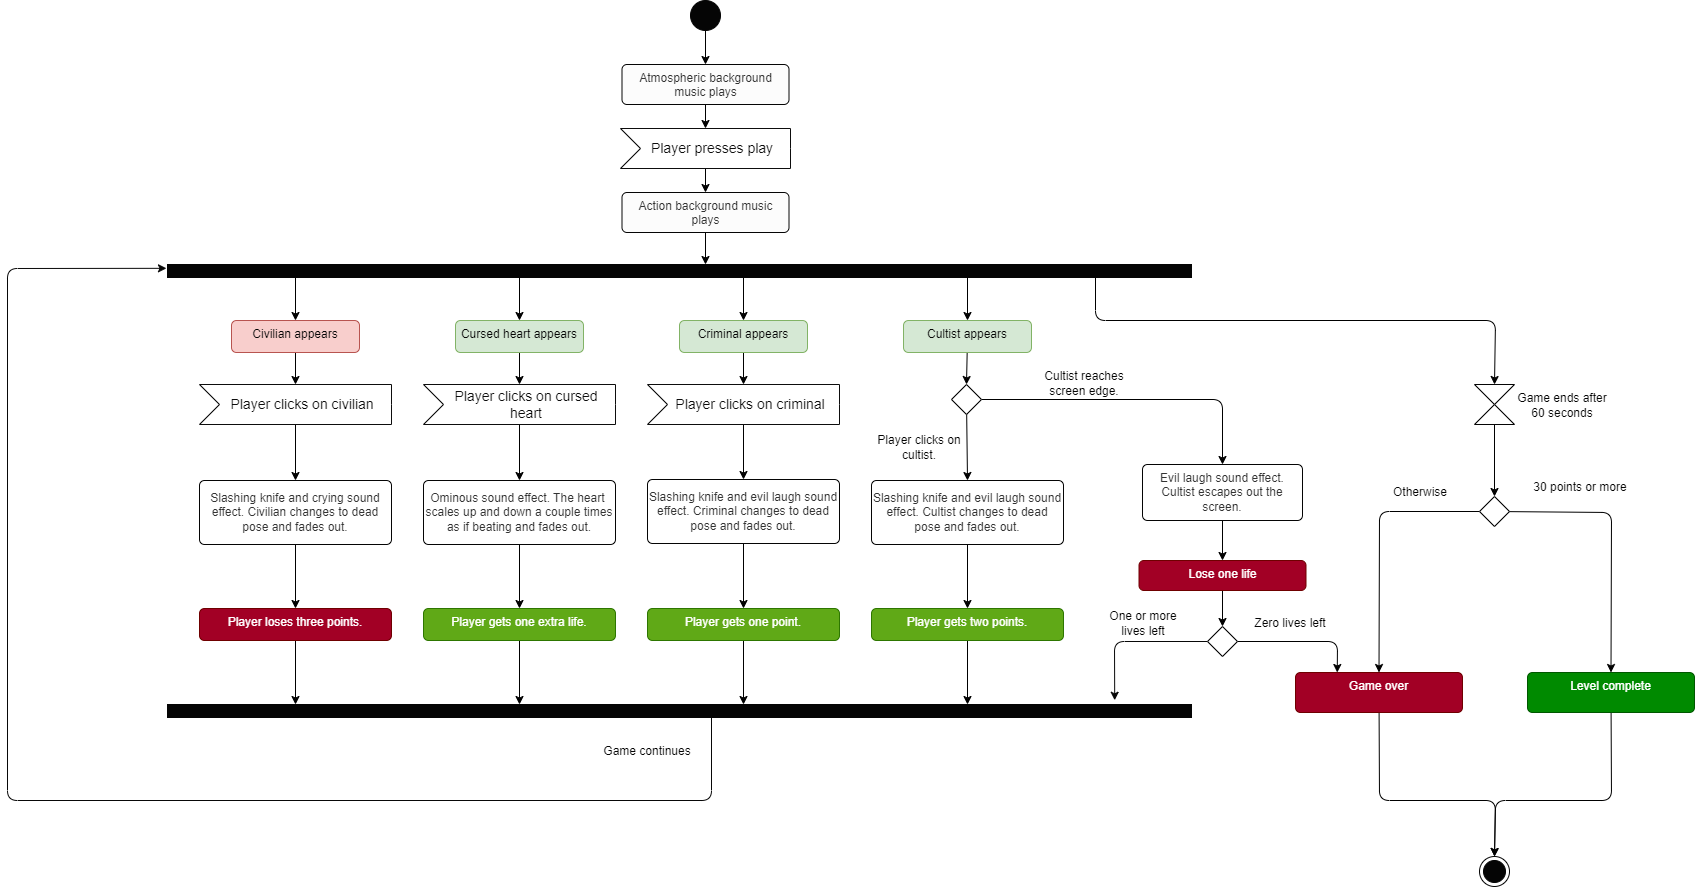

The diagram above was exported from draw.io. Its source (the exported page's mxGraphModel, read from the mxfile embedded in the PNG):
<mxGraphModel dx="2115" dy="1038" grid="1" gridSize="8" guides="1" tooltips="1" connect="1" arrows="1" fold="1" page="1" pageScale="1" pageWidth="850" pageHeight="1100" background="#ffffff" math="0" shadow="0">
  <root>
    <mxCell id="0" />
    <mxCell id="1" parent="0" />
    <mxCell id="45" style="edgeStyle=none;html=1;entryX=0.5;entryY=0;entryDx=0;entryDy=0;strokeColor=#000000;fontColor=#050505;" parent="1" source="2" target="3" edge="1">
      <mxGeometry relative="1" as="geometry" />
    </mxCell>
    <mxCell id="2" value="" style="ellipse;fillColor=strokeColor;strokeColor=#050505;strokeWidth=1;" parent="1" vertex="1">
      <mxGeometry x="427" y="32" width="30" height="30" as="geometry" />
    </mxCell>
    <mxCell id="46" style="edgeStyle=none;html=1;entryX=0;entryY=0;entryDx=85;entryDy=0;entryPerimeter=0;strokeColor=#000000;fontColor=#050505;" parent="1" source="3" target="8" edge="1">
      <mxGeometry relative="1" as="geometry" />
    </mxCell>
    <mxCell id="3" value="Atmospheric background music plays" style="html=1;align=center;verticalAlign=top;rounded=1;absoluteArcSize=1;arcSize=10;dashed=0;fillColor=#FCFCFC;fontColor=#333333;strokeColor=#050505;strokeWidth=1;whiteSpace=wrap;" parent="1" vertex="1">
      <mxGeometry x="358.5" y="96" width="167" height="40" as="geometry" />
    </mxCell>
    <mxCell id="120" style="edgeStyle=none;html=1;entryX=0.5;entryY=0;entryDx=0;entryDy=0;strokeColor=#000000;" parent="1" source="4" target="91" edge="1">
      <mxGeometry relative="1" as="geometry" />
    </mxCell>
    <mxCell id="4" value="Cultist appears" style="html=1;align=center;verticalAlign=top;rounded=1;absoluteArcSize=1;arcSize=10;dashed=0;fillColor=#d5e8d4;strokeColor=#82b366;strokeWidth=1;whiteSpace=wrap;fontColor=#050505;" parent="1" vertex="1">
      <mxGeometry x="640" y="352" width="128" height="32" as="geometry" />
    </mxCell>
    <mxCell id="138" style="edgeStyle=none;html=1;entryX=0;entryY=0;entryDx=96;entryDy=0;entryPerimeter=0;strokeColor=#000000;" parent="1" source="6" target="27" edge="1">
      <mxGeometry relative="1" as="geometry" />
    </mxCell>
    <mxCell id="6" value="Criminal appears" style="html=1;align=center;verticalAlign=top;rounded=1;absoluteArcSize=1;arcSize=10;dashed=0;fillColor=#d5e8d4;strokeColor=#82b366;strokeWidth=1;whiteSpace=wrap;fontColor=#050505;" parent="1" vertex="1">
      <mxGeometry x="416" y="352" width="128" height="32" as="geometry" />
    </mxCell>
    <mxCell id="47" style="edgeStyle=none;html=1;entryX=0.5;entryY=0;entryDx=0;entryDy=0;strokeColor=#000000;fontColor=#050505;" parent="1" source="8" target="39" edge="1">
      <mxGeometry relative="1" as="geometry" />
    </mxCell>
    <mxCell id="8" value="Player presses play" style="html=1;shape=mxgraph.infographic.ribbonSimple;notch1=20;notch2=0;align=center;verticalAlign=middle;fontSize=14;fontStyle=0;fillColor=#FFFFFF;flipH=0;spacingRight=0;spacingLeft=14;strokeColor=#0D0D0D;fontColor=#0D0D0D;whiteSpace=wrap;" parent="1" vertex="1">
      <mxGeometry x="357" y="160" width="170" height="40" as="geometry" />
    </mxCell>
    <mxCell id="122" style="edgeStyle=none;html=1;entryX=0.5;entryY=0;entryDx=0;entryDy=0;strokeColor=#000000;" parent="1" source="11" target="14" edge="1">
      <mxGeometry relative="1" as="geometry" />
    </mxCell>
    <mxCell id="11" value="Slashing knife and evil laugh sound effect. Cultist changes to dead pose and fades out." style="html=1;align=center;verticalAlign=middle;rounded=1;absoluteArcSize=1;arcSize=10;dashed=0;fillColor=#FFFFFF;fontColor=#333333;strokeColor=#050505;strokeWidth=1;whiteSpace=wrap;" parent="1" vertex="1">
      <mxGeometry x="608" y="512" width="192" height="64" as="geometry" />
    </mxCell>
    <mxCell id="137" style="edgeStyle=none;html=1;strokeColor=#000000;" parent="1" source="14" target="65" edge="1">
      <mxGeometry relative="1" as="geometry" />
    </mxCell>
    <mxCell id="14" value="Player gets two points." style="html=1;align=center;verticalAlign=top;rounded=1;absoluteArcSize=1;arcSize=10;dashed=0;fillColor=#60a917;strokeColor=#2D7600;strokeWidth=1;whiteSpace=wrap;fontColor=#ffffff;" parent="1" vertex="1">
      <mxGeometry x="608" y="640" width="192" height="32" as="geometry" />
    </mxCell>
    <mxCell id="26" style="edgeStyle=none;html=1;entryX=0.5;entryY=0;entryDx=0;entryDy=0;strokeColor=#000000;fontColor=#050505;" parent="1" source="27" target="29" edge="1">
      <mxGeometry relative="1" as="geometry" />
    </mxCell>
    <mxCell id="27" value="Player clicks on criminal" style="html=1;shape=mxgraph.infographic.ribbonSimple;notch1=20;notch2=0;align=center;verticalAlign=middle;fontSize=14;fontStyle=0;fillColor=#FFFFFF;flipH=0;spacingRight=0;spacingLeft=14;strokeColor=#0D0D0D;fontColor=#0D0D0D;whiteSpace=wrap;" parent="1" vertex="1">
      <mxGeometry x="384" y="416" width="192" height="40" as="geometry" />
    </mxCell>
    <mxCell id="28" style="edgeStyle=none;html=1;entryX=0.5;entryY=0;entryDx=0;entryDy=0;strokeColor=#000000;fontColor=#050505;" parent="1" source="29" target="30" edge="1">
      <mxGeometry relative="1" as="geometry" />
    </mxCell>
    <mxCell id="29" value="Slashing knife and evil laugh sound effect. Criminal changes to dead pose and fades out." style="html=1;align=center;verticalAlign=middle;rounded=1;absoluteArcSize=1;arcSize=10;dashed=0;fillColor=#FFFFFF;fontColor=#333333;strokeColor=#050505;strokeWidth=1;whiteSpace=wrap;" parent="1" vertex="1">
      <mxGeometry x="384" y="511" width="192" height="64" as="geometry" />
    </mxCell>
    <mxCell id="78" style="edgeStyle=none;html=1;strokeColor=#000000;fontColor=#050505;" parent="1" source="30" target="65" edge="1">
      <mxGeometry relative="1" as="geometry" />
    </mxCell>
    <mxCell id="30" value="Player gets one point." style="html=1;align=center;verticalAlign=top;rounded=1;absoluteArcSize=1;arcSize=10;dashed=0;fillColor=#60a917;strokeColor=#2D7600;strokeWidth=1;whiteSpace=wrap;fontColor=#ffffff;" parent="1" vertex="1">
      <mxGeometry x="384" y="640" width="192" height="32" as="geometry" />
    </mxCell>
    <mxCell id="49" style="edgeStyle=none;html=1;strokeColor=#000000;fontColor=#050505;" parent="1" source="39" target="40" edge="1">
      <mxGeometry relative="1" as="geometry" />
    </mxCell>
    <mxCell id="39" value="Action background music plays" style="html=1;align=center;verticalAlign=top;rounded=1;absoluteArcSize=1;arcSize=10;dashed=0;fillColor=#FCFCFC;fontColor=#333333;strokeColor=#050505;strokeWidth=1;whiteSpace=wrap;" parent="1" vertex="1">
      <mxGeometry x="358.5" y="224" width="167" height="40" as="geometry" />
    </mxCell>
    <mxCell id="42" style="edgeStyle=none;html=1;entryX=0.5;entryY=0;entryDx=0;entryDy=0;strokeColor=#000000;fontColor=#050505;" parent="1" source="40" target="6" edge="1">
      <mxGeometry relative="1" as="geometry" />
    </mxCell>
    <mxCell id="67" style="edgeStyle=none;html=1;strokeColor=#000000;fontColor=#050505;entryX=0.5;entryY=0;entryDx=0;entryDy=0;startArrow=none;" parent="1" source="40" target="66" edge="1">
      <mxGeometry relative="1" as="geometry">
        <mxPoint x="1016" y="352" as="targetPoint" />
        <Array as="points">
          <mxPoint x="832" y="352" />
          <mxPoint x="1232" y="352" />
        </Array>
      </mxGeometry>
    </mxCell>
    <mxCell id="119" style="edgeStyle=none;html=1;entryX=0.5;entryY=0;entryDx=0;entryDy=0;strokeColor=#000000;" parent="1" source="40" target="4" edge="1">
      <mxGeometry relative="1" as="geometry" />
    </mxCell>
    <mxCell id="139" style="edgeStyle=none;html=1;entryX=0.5;entryY=0;entryDx=0;entryDy=0;strokeColor=#000000;" parent="1" source="40" target="132" edge="1">
      <mxGeometry relative="1" as="geometry" />
    </mxCell>
    <mxCell id="142" style="edgeStyle=none;html=1;entryX=0.5;entryY=0;entryDx=0;entryDy=0;strokeColor=#000000;" parent="1" source="40" target="106" edge="1">
      <mxGeometry relative="1" as="geometry" />
    </mxCell>
    <mxCell id="40" value="" style="html=1;points=[];perimeter=orthogonalPerimeter;fillColor=strokeColor;strokeColor=#050505;strokeWidth=1;fontColor=#050505;direction=south;" parent="1" vertex="1">
      <mxGeometry x="-96" y="296" width="1024" height="13" as="geometry" />
    </mxCell>
    <mxCell id="118" style="edgeStyle=none;html=1;entryX=0.5;entryY=0;entryDx=0;entryDy=0;strokeColor=#000000;" parent="1" source="51" target="60" edge="1">
      <mxGeometry relative="1" as="geometry" />
    </mxCell>
    <mxCell id="51" value="Lose one life" style="html=1;align=center;verticalAlign=top;rounded=1;absoluteArcSize=1;arcSize=10;dashed=0;fillColor=#a20025;fontColor=#ffffff;strokeColor=#6F0000;strokeWidth=1;whiteSpace=wrap;" parent="1" vertex="1">
      <mxGeometry x="875.5" y="592" width="167" height="30" as="geometry" />
    </mxCell>
    <mxCell id="75" style="edgeStyle=none;html=1;strokeColor=#000000;fontColor=#050505;entryX=0.5;entryY=0;entryDx=0;entryDy=0;" parent="1" source="53" target="55" edge="1">
      <mxGeometry relative="1" as="geometry">
        <mxPoint x="1115.5" y="800" as="targetPoint" />
        <Array as="points">
          <mxPoint x="1116" y="832" />
          <mxPoint x="1232" y="832" />
        </Array>
      </mxGeometry>
    </mxCell>
    <mxCell id="53" value="Game over" style="html=1;align=center;verticalAlign=top;rounded=1;absoluteArcSize=1;arcSize=10;dashed=0;fillColor=#a20025;fontColor=#ffffff;strokeColor=#6F0000;strokeWidth=1;whiteSpace=wrap;" parent="1" vertex="1">
      <mxGeometry x="1032" y="704" width="167" height="40" as="geometry" />
    </mxCell>
    <mxCell id="76" style="edgeStyle=none;html=1;entryX=0.5;entryY=0;entryDx=0;entryDy=0;strokeColor=#000000;fontColor=#050505;" parent="1" source="54" target="55" edge="1">
      <mxGeometry relative="1" as="geometry">
        <Array as="points">
          <mxPoint x="1348" y="832" />
          <mxPoint x="1232" y="832" />
        </Array>
      </mxGeometry>
    </mxCell>
    <mxCell id="54" value="Level complete" style="html=1;align=center;verticalAlign=top;rounded=1;absoluteArcSize=1;arcSize=10;dashed=0;fillColor=#008a00;fontColor=#ffffff;strokeColor=#005700;strokeWidth=1;whiteSpace=wrap;" parent="1" vertex="1">
      <mxGeometry x="1264" y="704" width="167" height="40" as="geometry" />
    </mxCell>
    <mxCell id="55" value="" style="ellipse;html=1;shape=endState;fillColor=strokeColor;strokeColor=#050505;strokeWidth=1;fontColor=#050505;" parent="1" vertex="1">
      <mxGeometry x="1216" y="888" width="30" height="30" as="geometry" />
    </mxCell>
    <mxCell id="115" style="edgeStyle=none;html=1;strokeColor=#000000;entryX=0.25;entryY=0;entryDx=0;entryDy=0;" parent="1" source="60" target="53" edge="1">
      <mxGeometry relative="1" as="geometry">
        <mxPoint x="1088" y="696" as="targetPoint" />
        <Array as="points">
          <mxPoint x="1074" y="673" />
        </Array>
      </mxGeometry>
    </mxCell>
    <mxCell id="149" style="edgeStyle=none;html=1;entryX=-0.327;entryY=0.075;entryDx=0;entryDy=0;entryPerimeter=0;strokeColor=#080808;" edge="1" parent="1" source="60" target="65">
      <mxGeometry relative="1" as="geometry">
        <Array as="points">
          <mxPoint x="851" y="673" />
        </Array>
      </mxGeometry>
    </mxCell>
    <mxCell id="60" value="" style="rhombus;strokeColor=#050505;strokeWidth=1;fontColor=#050505;fillColor=#FFFFFF;" parent="1" vertex="1">
      <mxGeometry x="944" y="658" width="30" height="30" as="geometry" />
    </mxCell>
    <mxCell id="150" style="edgeStyle=none;html=1;entryX=0.294;entryY=1.001;entryDx=0;entryDy=0;entryPerimeter=0;strokeColor=#080808;" edge="1" parent="1" source="65" target="40">
      <mxGeometry relative="1" as="geometry">
        <Array as="points">
          <mxPoint x="448" y="832" />
          <mxPoint x="-256" y="832" />
          <mxPoint x="-256" y="300" />
        </Array>
      </mxGeometry>
    </mxCell>
    <mxCell id="65" value="" style="html=1;points=[];perimeter=orthogonalPerimeter;fillColor=strokeColor;strokeColor=#050505;strokeWidth=1;fontColor=#050505;direction=south;" parent="1" vertex="1">
      <mxGeometry x="-96" y="736" width="1024" height="13" as="geometry" />
    </mxCell>
    <mxCell id="70" style="edgeStyle=none;html=1;entryX=0.5;entryY=0;entryDx=0;entryDy=0;strokeColor=#000000;fontColor=#050505;" parent="1" source="66" target="69" edge="1">
      <mxGeometry relative="1" as="geometry" />
    </mxCell>
    <mxCell id="66" value="" style="shape=collate;whiteSpace=wrap;html=1;strokeColor=#050505;strokeWidth=1;fontColor=#050505;fillColor=#FFFFFF;" parent="1" vertex="1">
      <mxGeometry x="1211" y="416" width="40" height="40" as="geometry" />
    </mxCell>
    <mxCell id="68" value="Game ends after 60 seconds" style="text;strokeColor=none;align=center;fillColor=none;html=1;verticalAlign=middle;whiteSpace=wrap;rounded=0;fontColor=#050505;" parent="1" vertex="1">
      <mxGeometry x="1246" y="422" width="106" height="30" as="geometry" />
    </mxCell>
    <mxCell id="73" style="edgeStyle=none;html=1;entryX=0.5;entryY=0;entryDx=0;entryDy=0;strokeColor=#000000;fontColor=#050505;" parent="1" source="69" target="53" edge="1">
      <mxGeometry relative="1" as="geometry">
        <Array as="points">
          <mxPoint x="1116" y="543" />
        </Array>
      </mxGeometry>
    </mxCell>
    <mxCell id="74" style="edgeStyle=none;html=1;entryX=0.5;entryY=0;entryDx=0;entryDy=0;strokeColor=#000000;fontColor=#050505;" parent="1" source="69" target="54" edge="1">
      <mxGeometry relative="1" as="geometry">
        <Array as="points">
          <mxPoint x="1348" y="544" />
        </Array>
      </mxGeometry>
    </mxCell>
    <mxCell id="69" value="" style="rhombus;strokeColor=#050505;strokeWidth=1;fontColor=#050505;fillColor=#FFFFFF;" parent="1" vertex="1">
      <mxGeometry x="1216" y="528" width="30" height="30" as="geometry" />
    </mxCell>
    <mxCell id="71" value="30 points or&amp;nbsp;more" style="text;strokeColor=none;align=center;fillColor=none;html=1;verticalAlign=middle;whiteSpace=wrap;rounded=0;fontColor=#050505;" parent="1" vertex="1">
      <mxGeometry x="1264" y="504" width="106" height="30" as="geometry" />
    </mxCell>
    <mxCell id="72" value="Otherwise" style="text;strokeColor=none;align=center;fillColor=none;html=1;verticalAlign=middle;whiteSpace=wrap;rounded=0;fontColor=#050505;" parent="1" vertex="1">
      <mxGeometry x="1104" y="509" width="106" height="30" as="geometry" />
    </mxCell>
    <mxCell id="81" value="Game continues" style="text;strokeColor=none;align=center;fillColor=none;html=1;verticalAlign=middle;whiteSpace=wrap;rounded=0;fontColor=#050505;" parent="1" vertex="1">
      <mxGeometry x="320" y="768" width="128" height="30" as="geometry" />
    </mxCell>
    <mxCell id="84" value="Zero lives left" style="text;strokeColor=none;align=center;fillColor=none;html=1;verticalAlign=middle;whiteSpace=wrap;rounded=0;fontColor=#050505;" parent="1" vertex="1">
      <mxGeometry x="974" y="640" width="106" height="30" as="geometry" />
    </mxCell>
    <mxCell id="85" value="One or more lives left" style="text;strokeColor=none;align=center;fillColor=none;html=1;verticalAlign=middle;whiteSpace=wrap;rounded=0;fontColor=#050505;" parent="1" vertex="1">
      <mxGeometry x="832" y="640" width="96" height="30" as="geometry" />
    </mxCell>
    <mxCell id="121" style="edgeStyle=none;html=1;entryX=0.5;entryY=0;entryDx=0;entryDy=0;strokeColor=#000000;" parent="1" source="91" target="11" edge="1">
      <mxGeometry relative="1" as="geometry" />
    </mxCell>
    <mxCell id="123" style="edgeStyle=none;html=1;entryX=0.5;entryY=0;entryDx=0;entryDy=0;strokeColor=#000000;" parent="1" source="91" target="95" edge="1">
      <mxGeometry relative="1" as="geometry">
        <Array as="points">
          <mxPoint x="959" y="431" />
        </Array>
      </mxGeometry>
    </mxCell>
    <mxCell id="91" value="" style="rhombus;strokeColor=#050505;strokeWidth=1;fontColor=#050505;fillColor=#FFFFFF;" parent="1" vertex="1">
      <mxGeometry x="688" y="416" width="30" height="30" as="geometry" />
    </mxCell>
    <mxCell id="143" style="edgeStyle=none;html=1;entryX=0;entryY=0;entryDx=96;entryDy=0;entryPerimeter=0;strokeColor=#000000;" parent="1" source="106" target="108" edge="1">
      <mxGeometry relative="1" as="geometry" />
    </mxCell>
    <mxCell id="106" value="Civilian appears" style="html=1;align=center;verticalAlign=top;rounded=1;absoluteArcSize=1;arcSize=10;dashed=0;fillColor=#f8cecc;strokeColor=#b85450;strokeWidth=1;whiteSpace=wrap;fontColor=#050505;" parent="1" vertex="1">
      <mxGeometry x="-32" y="352" width="128" height="32" as="geometry" />
    </mxCell>
    <mxCell id="144" style="edgeStyle=none;html=1;entryX=0.5;entryY=0;entryDx=0;entryDy=0;strokeColor=#000000;" parent="1" source="108" target="110" edge="1">
      <mxGeometry relative="1" as="geometry" />
    </mxCell>
    <mxCell id="108" value="Player clicks on civilian" style="html=1;shape=mxgraph.infographic.ribbonSimple;notch1=20;notch2=0;align=center;verticalAlign=middle;fontSize=14;fontStyle=0;fillColor=#FFFFFF;flipH=0;spacingRight=0;spacingLeft=14;strokeColor=#0D0D0D;fontColor=#0D0D0D;whiteSpace=wrap;" parent="1" vertex="1">
      <mxGeometry x="-64" y="416" width="192" height="40" as="geometry" />
    </mxCell>
    <mxCell id="145" style="edgeStyle=none;html=1;entryX=0.5;entryY=0;entryDx=0;entryDy=0;strokeColor=#000000;" parent="1" source="110" target="111" edge="1">
      <mxGeometry relative="1" as="geometry" />
    </mxCell>
    <mxCell id="110" value="Slashing knife and crying sound effect. Civilian changes to dead pose and fades out." style="html=1;align=center;verticalAlign=middle;rounded=1;absoluteArcSize=1;arcSize=10;dashed=0;fillColor=#FFFFFF;fontColor=#333333;strokeColor=#050505;strokeWidth=1;whiteSpace=wrap;" parent="1" vertex="1">
      <mxGeometry x="-64" y="512" width="192" height="64" as="geometry" />
    </mxCell>
    <mxCell id="141" style="edgeStyle=none;html=1;strokeColor=#000000;" parent="1" source="111" target="65" edge="1">
      <mxGeometry relative="1" as="geometry" />
    </mxCell>
    <mxCell id="111" value="Player loses three points." style="html=1;align=center;verticalAlign=top;rounded=1;absoluteArcSize=1;arcSize=10;dashed=0;fillColor=#a20025;strokeColor=#6F0000;strokeWidth=1;whiteSpace=wrap;fontColor=#ffffff;" parent="1" vertex="1">
      <mxGeometry x="-64" y="640" width="192" height="32" as="geometry" />
    </mxCell>
    <mxCell id="131" style="edgeStyle=none;html=1;entryX=0.5;entryY=0;entryDx=0;entryDy=0;strokeColor=#000000;" parent="1" source="95" target="51" edge="1">
      <mxGeometry relative="1" as="geometry" />
    </mxCell>
    <mxCell id="95" value="Evil laugh sound effect. Cultist escapes out the screen." style="html=1;align=center;verticalAlign=top;rounded=1;absoluteArcSize=1;arcSize=10;dashed=0;fillColor=#FFFFFF;fontColor=#333333;strokeColor=#050505;strokeWidth=1;whiteSpace=wrap;" parent="1" vertex="1">
      <mxGeometry x="879" y="496" width="160" height="56" as="geometry" />
    </mxCell>
    <mxCell id="125" value="Cultist reaches screen edge." style="text;strokeColor=none;align=center;fillColor=none;html=1;verticalAlign=middle;whiteSpace=wrap;rounded=0;fontColor=#050505;" parent="1" vertex="1">
      <mxGeometry x="773" y="400" width="96" height="30" as="geometry" />
    </mxCell>
    <mxCell id="126" value="Player clicks on cultist." style="text;strokeColor=none;align=center;fillColor=none;html=1;verticalAlign=middle;whiteSpace=wrap;rounded=0;fontColor=#050505;" parent="1" vertex="1">
      <mxGeometry x="608" y="462" width="96" height="34" as="geometry" />
    </mxCell>
    <mxCell id="146" style="edgeStyle=none;html=1;entryX=0;entryY=0;entryDx=96;entryDy=0;entryPerimeter=0;strokeColor=#000000;" parent="1" source="132" target="133" edge="1">
      <mxGeometry relative="1" as="geometry" />
    </mxCell>
    <mxCell id="132" value="Cursed heart appears" style="html=1;align=center;verticalAlign=top;rounded=1;absoluteArcSize=1;arcSize=10;dashed=0;fillColor=#d5e8d4;strokeColor=#82b366;strokeWidth=1;whiteSpace=wrap;fontColor=#050505;" parent="1" vertex="1">
      <mxGeometry x="192" y="352" width="128" height="32" as="geometry" />
    </mxCell>
    <mxCell id="147" style="edgeStyle=none;html=1;entryX=0.5;entryY=0;entryDx=0;entryDy=0;strokeColor=#000000;" parent="1" source="133" target="134" edge="1">
      <mxGeometry relative="1" as="geometry" />
    </mxCell>
    <mxCell id="133" value="Player clicks on cursed heart" style="html=1;shape=mxgraph.infographic.ribbonSimple;notch1=20;notch2=0;align=center;verticalAlign=middle;fontSize=14;fontStyle=0;fillColor=#FFFFFF;flipH=0;spacingRight=0;spacingLeft=14;strokeColor=#0D0D0D;fontColor=#0D0D0D;whiteSpace=wrap;" parent="1" vertex="1">
      <mxGeometry x="160" y="416" width="192" height="40" as="geometry" />
    </mxCell>
    <mxCell id="148" style="edgeStyle=none;html=1;entryX=0.5;entryY=0;entryDx=0;entryDy=0;strokeColor=#000000;" parent="1" source="134" target="135" edge="1">
      <mxGeometry relative="1" as="geometry" />
    </mxCell>
    <mxCell id="134" value="Ominous sound effect. The heart&amp;nbsp; scales up and down a couple times as if beating and fades out." style="html=1;align=center;verticalAlign=middle;rounded=1;absoluteArcSize=1;arcSize=10;dashed=0;fillColor=#FFFFFF;fontColor=#333333;strokeColor=#050505;strokeWidth=1;whiteSpace=wrap;" parent="1" vertex="1">
      <mxGeometry x="160" y="512" width="192" height="64" as="geometry" />
    </mxCell>
    <mxCell id="140" style="edgeStyle=none;html=1;strokeColor=#000000;" parent="1" source="135" target="65" edge="1">
      <mxGeometry relative="1" as="geometry">
        <mxPoint x="264" y="712" as="targetPoint" />
      </mxGeometry>
    </mxCell>
    <mxCell id="135" value="Player gets one extra life." style="html=1;align=center;verticalAlign=top;rounded=1;absoluteArcSize=1;arcSize=10;dashed=0;fillColor=#60a917;strokeColor=#2D7600;strokeWidth=1;whiteSpace=wrap;fontColor=#ffffff;" parent="1" vertex="1">
      <mxGeometry x="160" y="640" width="192" height="32" as="geometry" />
    </mxCell>
  </root>
</mxGraphModel>